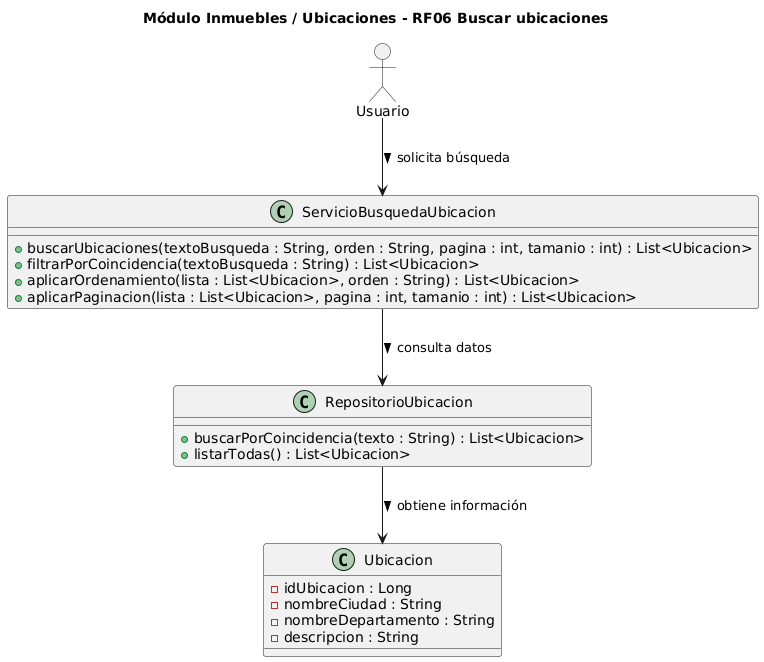

The diagram above was rendered by PlantUML. Its source (embedded in the PNG):
@startuml
allowmixing
title Módulo Inmuebles / Ubicaciones - RF06 Buscar ubicaciones

' Clase principal del dominio
class Ubicacion {
  - idUbicacion : Long
  - nombreCiudad : String
  - nombreDepartamento : String
  - descripcion : String
}

' Caso de uso / Servicio principal
class ServicioBusquedaUbicacion {
  + buscarUbicaciones(textoBusqueda : String, orden : String, pagina : int, tamanio : int) : List<Ubicacion>
  + filtrarPorCoincidencia(textoBusqueda : String) : List<Ubicacion>
  + aplicarOrdenamiento(lista : List<Ubicacion>, orden : String) : List<Ubicacion>
  + aplicarPaginacion(lista : List<Ubicacion>, pagina : int, tamanio : int) : List<Ubicacion>
}

' Repositorio o fuente de datos
class RepositorioUbicacion {
  + buscarPorCoincidencia(texto : String) : List<Ubicacion>
  + listarTodas() : List<Ubicacion>
}

' Actor (usuarios del sistema)
actor Usuario

' Relaciones
Usuario --> ServicioBusquedaUbicacion : solicita búsqueda >
ServicioBusquedaUbicacion --> RepositorioUbicacion : consulta datos >
RepositorioUbicacion --> Ubicacion : obtiene información >
@enduml